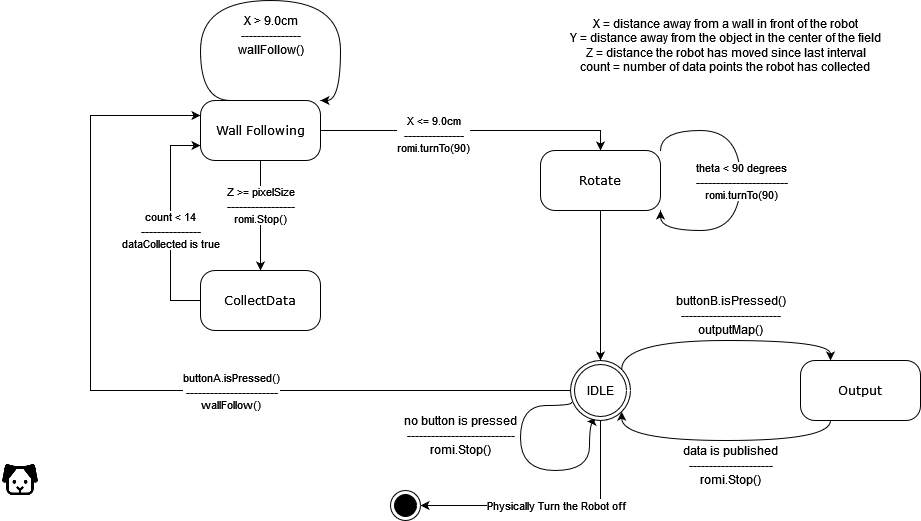

The diagram above was exported from draw.io. Its source (the exported page's mxGraphModel, read from the mxfile embedded in the PNG):
<mxGraphModel dx="1278" dy="536" grid="1" gridSize="10" guides="1" tooltips="1" connect="1" arrows="1" fold="1" page="1" pageScale="1" pageWidth="1100" pageHeight="850" math="0" shadow="0">
  <root>
    <mxCell id="0" />
    <mxCell id="1" parent="0" />
    <mxCell id="LbKh-TNnwm2AJLHotVxT-11" style="edgeStyle=orthogonalEdgeStyle;rounded=0;orthogonalLoop=1;jettySize=auto;html=1;exitX=1;exitY=0.5;exitDx=0;exitDy=0;entryX=0.5;entryY=0;entryDx=0;entryDy=0;" parent="1" source="382b91b5511bd0f7-6" target="382b91b5511bd0f7-7" edge="1">
      <mxGeometry relative="1" as="geometry" />
    </mxCell>
    <mxCell id="QQ3nhyEHHX4zDzIDXYc_-3" value="&lt;div&gt;X &amp;lt;= 9.0cm&lt;/div&gt;&lt;div&gt;---------------&lt;/div&gt;&lt;div&gt;romi.turnTo(90)&lt;br&gt;&lt;/div&gt;" style="edgeLabel;html=1;align=center;verticalAlign=middle;resizable=0;points=[];" parent="LbKh-TNnwm2AJLHotVxT-11" connectable="0" vertex="1">
      <mxGeometry x="-0.2533" y="-3" relative="1" as="geometry">
        <mxPoint as="offset" />
      </mxGeometry>
    </mxCell>
    <mxCell id="LbKh-TNnwm2AJLHotVxT-14" style="edgeStyle=orthogonalEdgeStyle;rounded=0;orthogonalLoop=1;jettySize=auto;html=1;exitX=0.5;exitY=1;exitDx=0;exitDy=0;" parent="1" source="382b91b5511bd0f7-6" target="382b91b5511bd0f7-10" edge="1">
      <mxGeometry relative="1" as="geometry">
        <mxPoint x="360" y="310" as="targetPoint" />
      </mxGeometry>
    </mxCell>
    <mxCell id="QQ3nhyEHHX4zDzIDXYc_-9" value="&lt;div&gt;Z &amp;gt;= pixelSize&lt;/div&gt;&lt;div&gt;-----------------&lt;/div&gt;&lt;div&gt;romi.Stop()&lt;br&gt;&lt;/div&gt;" style="edgeLabel;html=1;align=center;verticalAlign=middle;resizable=0;points=[];" parent="LbKh-TNnwm2AJLHotVxT-14" connectable="0" vertex="1">
      <mxGeometry x="-0.2" y="-1" relative="1" as="geometry">
        <mxPoint as="offset" />
      </mxGeometry>
    </mxCell>
    <mxCell id="382b91b5511bd0f7-6" value="Wall Following" style="rounded=1;whiteSpace=wrap;html=1;arcSize=24;shadow=0;comic=0;labelBackgroundColor=none;fontFamily=Verdana;fontSize=12;align=center;" parent="1" vertex="1">
      <mxGeometry x="240" y="120" width="120" height="60" as="geometry" />
    </mxCell>
    <mxCell id="LbKh-TNnwm2AJLHotVxT-30" style="edgeStyle=orthogonalEdgeStyle;rounded=0;orthogonalLoop=1;jettySize=auto;html=1;exitX=0.5;exitY=1;exitDx=0;exitDy=0;entryX=0.5;entryY=0;entryDx=0;entryDy=0;" parent="1" source="382b91b5511bd0f7-7" edge="1">
      <mxGeometry relative="1" as="geometry">
        <Array as="points">
          <mxPoint x="640" y="300" />
          <mxPoint x="640" y="300" />
        </Array>
        <mxPoint x="640" y="380" as="targetPoint" />
      </mxGeometry>
    </mxCell>
    <mxCell id="382b91b5511bd0f7-7" value="Rotate" style="rounded=1;whiteSpace=wrap;html=1;arcSize=24;shadow=0;comic=0;labelBackgroundColor=none;fontFamily=Verdana;fontSize=12;align=center;" parent="1" vertex="1">
      <mxGeometry x="580" y="170" width="120" height="60" as="geometry" />
    </mxCell>
    <mxCell id="QQ3nhyEHHX4zDzIDXYc_-19" style="edgeStyle=orthogonalEdgeStyle;curved=1;rounded=0;orthogonalLoop=1;jettySize=auto;html=1;exitX=0.25;exitY=1;exitDx=0;exitDy=0;entryX=1;entryY=1;entryDx=0;entryDy=0;" parent="1" source="382b91b5511bd0f7-9" target="QQ3nhyEHHX4zDzIDXYc_-7" edge="1">
      <mxGeometry relative="1" as="geometry">
        <Array as="points">
          <mxPoint x="870" y="460" />
          <mxPoint x="661" y="460" />
        </Array>
      </mxGeometry>
    </mxCell>
    <mxCell id="382b91b5511bd0f7-9" value="Output" style="rounded=1;whiteSpace=wrap;html=1;arcSize=24;shadow=0;comic=0;labelBackgroundColor=none;fontFamily=Verdana;fontSize=12;align=center;" parent="1" vertex="1">
      <mxGeometry x="840" y="380" width="120" height="60" as="geometry" />
    </mxCell>
    <mxCell id="JMcowcHC-JjeKlsQnXs8-6" style="edgeStyle=orthogonalEdgeStyle;rounded=0;orthogonalLoop=1;jettySize=auto;html=1;exitX=0;exitY=0.5;exitDx=0;exitDy=0;entryX=0;entryY=0.75;entryDx=0;entryDy=0;" parent="1" source="382b91b5511bd0f7-10" target="382b91b5511bd0f7-6" edge="1">
      <mxGeometry relative="1" as="geometry">
        <Array as="points">
          <mxPoint x="210" y="320" />
          <mxPoint x="210" y="165" />
        </Array>
      </mxGeometry>
    </mxCell>
    <mxCell id="JMcowcHC-JjeKlsQnXs8-7" value="&lt;div&gt;count &amp;lt; 14&lt;/div&gt;&lt;div&gt;---------------&lt;/div&gt;&lt;div&gt;dataCollected is true&lt;br&gt;&lt;/div&gt;" style="edgeLabel;html=1;align=center;verticalAlign=middle;resizable=0;points=[];" parent="JMcowcHC-JjeKlsQnXs8-6" connectable="0" vertex="1">
      <mxGeometry x="-0.0564" y="1" relative="1" as="geometry">
        <mxPoint as="offset" />
      </mxGeometry>
    </mxCell>
    <mxCell id="382b91b5511bd0f7-10" value="CollectData" style="rounded=1;whiteSpace=wrap;html=1;arcSize=24;shadow=0;comic=0;labelBackgroundColor=none;fontFamily=Verdana;fontSize=12;align=center;" parent="1" vertex="1">
      <mxGeometry x="240" y="290" width="120" height="60" as="geometry" />
    </mxCell>
    <mxCell id="repFS32QigynNQ1KxGhB-1" value="" style="ellipse;html=1;shape=endState;fillColor=#000000;strokeColor=#000000;rounded=0;sketch=0;" parent="1" vertex="1">
      <mxGeometry x="430" y="510" width="30" height="30" as="geometry" />
    </mxCell>
    <mxCell id="LbKh-TNnwm2AJLHotVxT-29" style="edgeStyle=orthogonalEdgeStyle;rounded=0;orthogonalLoop=1;jettySize=auto;html=1;exitX=0.5;exitY=1;exitDx=0;exitDy=0;" parent="1" edge="1">
      <mxGeometry relative="1" as="geometry">
        <mxPoint x="640" y="440" as="sourcePoint" />
        <mxPoint x="460" y="525" as="targetPoint" />
        <Array as="points">
          <mxPoint x="640" y="525" />
        </Array>
      </mxGeometry>
    </mxCell>
    <mxCell id="LbKh-TNnwm2AJLHotVxT-35" value="Physically Turn the Robot off&lt;br&gt;" style="edgeLabel;html=1;align=center;verticalAlign=middle;resizable=0;points=[];" parent="LbKh-TNnwm2AJLHotVxT-29" connectable="0" vertex="1">
      <mxGeometry x="-0.0222" y="-1" relative="1" as="geometry">
        <mxPoint as="offset" />
      </mxGeometry>
    </mxCell>
    <mxCell id="nEclDXNyKgO1-nW-E-pA-2" style="edgeStyle=orthogonalEdgeStyle;rounded=0;orthogonalLoop=1;jettySize=auto;html=1;entryX=0;entryY=0.25;entryDx=0;entryDy=0;exitX=0;exitY=0.5;exitDx=0;exitDy=0;" parent="1" source="QQ3nhyEHHX4zDzIDXYc_-7" target="382b91b5511bd0f7-6" edge="1">
      <mxGeometry relative="1" as="geometry">
        <Array as="points">
          <mxPoint x="130" y="410" />
          <mxPoint x="130" y="135" />
        </Array>
        <mxPoint x="580" y="410" as="sourcePoint" />
      </mxGeometry>
    </mxCell>
    <mxCell id="nEclDXNyKgO1-nW-E-pA-3" value="&lt;div&gt;buttonA.isPressed()&lt;/div&gt;&lt;div&gt;-----------------------&lt;/div&gt;&lt;div&gt;wallFollow()&lt;br&gt;&lt;/div&gt;" style="edgeLabel;html=1;align=center;verticalAlign=middle;resizable=0;points=[];" parent="nEclDXNyKgO1-nW-E-pA-2" connectable="0" vertex="1">
      <mxGeometry x="0.4802" y="-1" relative="1" as="geometry">
        <mxPoint x="139" y="160" as="offset" />
      </mxGeometry>
    </mxCell>
    <mxCell id="LbKh-TNnwm2AJLHotVxT-34" value="" style="shape=image;html=1;verticalAlign=top;verticalLabelPosition=bottom;labelBackgroundColor=#ffffff;imageAspect=0;aspect=fixed;image=https://cdn0.iconfinder.com/data/icons/phosphor-fill-vol-2/256/dog-fill-128.png" parent="1" vertex="1">
      <mxGeometry x="40" y="480" width="40" height="40" as="geometry" />
    </mxCell>
    <mxCell id="QQ3nhyEHHX4zDzIDXYc_-2" value="&lt;div&gt;X = distance away from a wall in front of the robot&lt;/div&gt;&lt;div&gt;Y = distance away from the object in the center of the field&lt;/div&gt;&lt;div&gt;Z = distance the robot has moved since last interval&lt;/div&gt;&lt;div&gt;count = number of data points the robot has collected&lt;br&gt;&lt;/div&gt;" style="text;html=1;align=center;verticalAlign=middle;resizable=0;points=[];autosize=1;strokeColor=none;fillColor=none;" parent="1" vertex="1">
      <mxGeometry x="610" y="35" width="310" height="60" as="geometry" />
    </mxCell>
    <mxCell id="QQ3nhyEHHX4zDzIDXYc_-4" style="edgeStyle=orthogonalEdgeStyle;rounded=0;orthogonalLoop=1;jettySize=auto;html=1;exitX=1;exitY=0;exitDx=0;exitDy=0;entryX=1;entryY=1;entryDx=0;entryDy=0;curved=1;" parent="1" source="382b91b5511bd0f7-7" target="382b91b5511bd0f7-7" edge="1">
      <mxGeometry relative="1" as="geometry">
        <Array as="points">
          <mxPoint x="700" y="150" />
          <mxPoint x="780" y="150" />
          <mxPoint x="780" y="250" />
          <mxPoint x="700" y="250" />
        </Array>
      </mxGeometry>
    </mxCell>
    <mxCell id="QQ3nhyEHHX4zDzIDXYc_-11" value="&lt;div&gt;theta &amp;lt; 90 degrees&lt;/div&gt;&lt;div&gt;-----------------------&lt;/div&gt;&lt;div&gt;romi.turnTo(90)&lt;br&gt;&lt;/div&gt;" style="edgeLabel;html=1;align=center;verticalAlign=middle;resizable=0;points=[];" parent="QQ3nhyEHHX4zDzIDXYc_-4" connectable="0" vertex="1">
      <mxGeometry x="-0.1267" y="-3" relative="1" as="geometry">
        <mxPoint x="3" y="19" as="offset" />
      </mxGeometry>
    </mxCell>
    <mxCell id="QQ3nhyEHHX4zDzIDXYc_-5" style="edgeStyle=orthogonalEdgeStyle;curved=1;rounded=0;orthogonalLoop=1;jettySize=auto;html=1;exitX=0.25;exitY=0;exitDx=0;exitDy=0;entryX=1;entryY=0;entryDx=0;entryDy=0;" parent="1" source="382b91b5511bd0f7-6" target="382b91b5511bd0f7-6" edge="1">
      <mxGeometry relative="1" as="geometry">
        <Array as="points">
          <mxPoint x="240" y="120" />
          <mxPoint x="240" y="20" />
          <mxPoint x="380" y="20" />
          <mxPoint x="380" y="120" />
        </Array>
      </mxGeometry>
    </mxCell>
    <mxCell id="QQ3nhyEHHX4zDzIDXYc_-6" style="edgeStyle=orthogonalEdgeStyle;curved=1;rounded=0;orthogonalLoop=1;jettySize=auto;html=1;exitX=0.017;exitY=0.7;exitDx=0;exitDy=0;entryX=0.283;entryY=1.017;entryDx=0;entryDy=0;entryPerimeter=0;exitPerimeter=0;" parent="1" source="QQ3nhyEHHX4zDzIDXYc_-7" target="QQ3nhyEHHX4zDzIDXYc_-7" edge="1">
      <mxGeometry relative="1" as="geometry">
        <mxPoint x="590" y="425" as="sourcePoint" />
        <mxPoint x="629" y="438.98" as="targetPoint" />
        <Array as="points">
          <mxPoint x="611" y="425" />
          <mxPoint x="560" y="425" />
          <mxPoint x="560" y="490" />
          <mxPoint x="629" y="490" />
          <mxPoint x="629" y="441" />
        </Array>
      </mxGeometry>
    </mxCell>
    <mxCell id="QQ3nhyEHHX4zDzIDXYc_-18" style="edgeStyle=orthogonalEdgeStyle;curved=1;rounded=0;orthogonalLoop=1;jettySize=auto;html=1;exitX=1;exitY=0;exitDx=0;exitDy=0;entryX=0.25;entryY=0;entryDx=0;entryDy=0;" parent="1" source="QQ3nhyEHHX4zDzIDXYc_-7" target="382b91b5511bd0f7-9" edge="1">
      <mxGeometry relative="1" as="geometry">
        <Array as="points">
          <mxPoint x="661" y="360" />
          <mxPoint x="870" y="360" />
        </Array>
      </mxGeometry>
    </mxCell>
    <mxCell id="QQ3nhyEHHX4zDzIDXYc_-7" value="IDLE" style="ellipse;shape=doubleEllipse;html=1;dashed=0;whitespace=wrap;aspect=fixed;" parent="1" vertex="1">
      <mxGeometry x="610" y="380" width="60" height="60" as="geometry" />
    </mxCell>
    <mxCell id="QQ3nhyEHHX4zDzIDXYc_-10" value="&lt;div&gt;X &amp;gt; 9.0cm&lt;/div&gt;&lt;div&gt;---------------&lt;/div&gt;&lt;div&gt;wallFollow()&lt;br&gt;&lt;/div&gt;" style="text;html=1;align=center;verticalAlign=middle;resizable=0;points=[];autosize=1;strokeColor=none;fillColor=none;" parent="1" vertex="1">
      <mxGeometry x="270" y="30" width="80" height="50" as="geometry" />
    </mxCell>
    <mxCell id="QQ3nhyEHHX4zDzIDXYc_-20" value="&lt;div&gt;buttonB.isPressed()&lt;/div&gt;&lt;div&gt;-------------------------&lt;/div&gt;&lt;div&gt;outputMap()&lt;br&gt;&lt;/div&gt;" style="text;html=1;align=center;verticalAlign=middle;resizable=0;points=[];autosize=1;strokeColor=none;fillColor=none;" parent="1" vertex="1">
      <mxGeometry x="710" y="310" width="120" height="50" as="geometry" />
    </mxCell>
    <mxCell id="QQ3nhyEHHX4zDzIDXYc_-21" value="&lt;div&gt;data is published&lt;/div&gt;&lt;div&gt;---------------------&lt;/div&gt;&lt;div&gt;romi.Stop()&lt;br&gt;&lt;/div&gt;" style="text;html=1;align=center;verticalAlign=middle;resizable=0;points=[];autosize=1;strokeColor=none;fillColor=none;" parent="1" vertex="1">
      <mxGeometry x="720" y="460" width="100" height="50" as="geometry" />
    </mxCell>
    <mxCell id="QQ3nhyEHHX4zDzIDXYc_-23" value="&lt;div&gt;no button is pressed&lt;/div&gt;&lt;div&gt;---------------------------&lt;/div&gt;&lt;div&gt;romi.Stop()&lt;br&gt;&lt;/div&gt;" style="text;html=1;align=center;verticalAlign=middle;resizable=0;points=[];autosize=1;strokeColor=none;fillColor=none;" parent="1" vertex="1">
      <mxGeometry x="440" y="430" width="120" height="50" as="geometry" />
    </mxCell>
  </root>
</mxGraphModel>